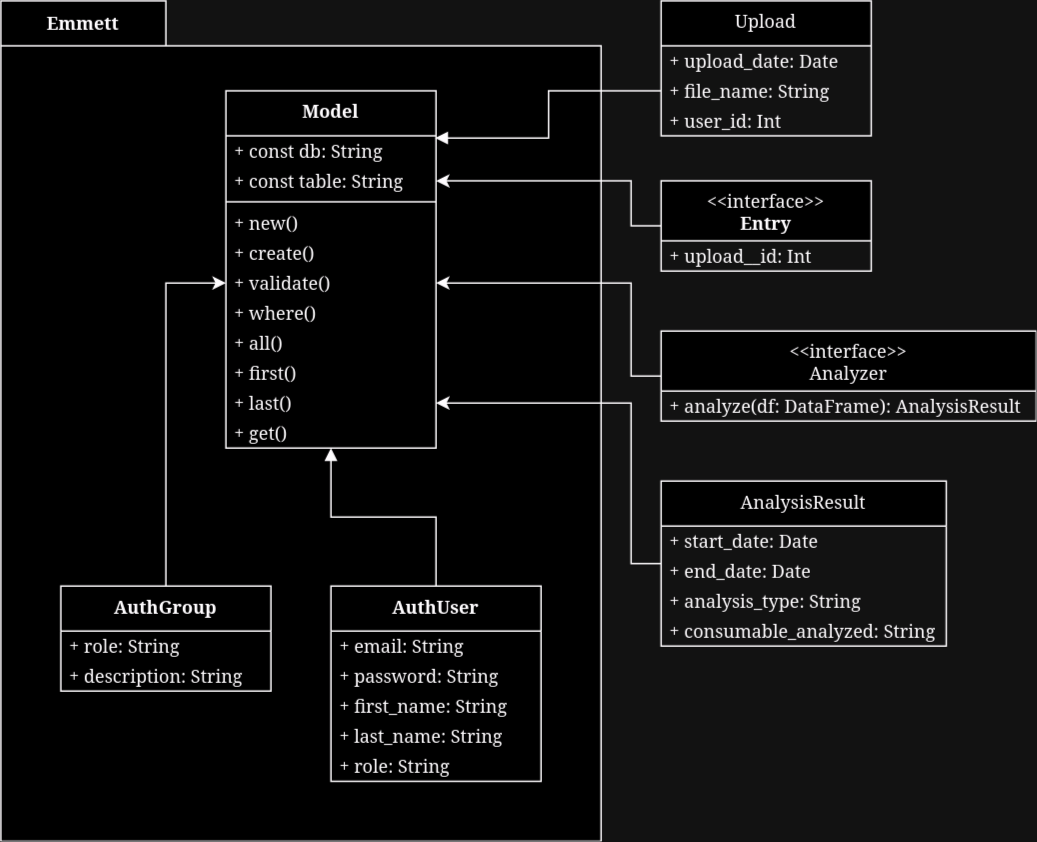

The diagram above was exported from draw.io. Its source (the exported page's mxGraphModel, read from the mxfile embedded in the PNG):
<mxGraphModel dx="1591" dy="839" grid="1" gridSize="10" guides="1" tooltips="1" connect="1" arrows="1" fold="1" page="1" pageScale="1" pageWidth="750" pageHeight="1100" math="0" shadow="0">
  <root>
    <mxCell id="0" />
    <mxCell id="1" parent="0" />
    <mxCell id="3rWjHqoCe4iqj6lf9l5l-76" value="Emmett" style="shape=folder;fontStyle=1;tabWidth=110;tabHeight=30;tabPosition=left;html=1;boundedLbl=1;labelInHeader=1;container=1;collapsible=0;whiteSpace=wrap;" vertex="1" parent="1">
      <mxGeometry x="40" y="40" width="400" height="560" as="geometry" />
    </mxCell>
    <mxCell id="3rWjHqoCe4iqj6lf9l5l-77" value="" style="html=1;strokeColor=none;resizeWidth=1;resizeHeight=1;fillColor=none;part=1;connectable=0;allowArrows=0;deletable=0;whiteSpace=wrap;" vertex="1" parent="3rWjHqoCe4iqj6lf9l5l-76">
      <mxGeometry width="400" height="530" relative="1" as="geometry">
        <mxPoint y="30" as="offset" />
      </mxGeometry>
    </mxCell>
    <mxCell id="3rWjHqoCe4iqj6lf9l5l-17" value="&lt;b&gt;Model&lt;/b&gt;" style="swimlane;fontStyle=0;align=center;verticalAlign=top;childLayout=stackLayout;horizontal=1;startSize=30;horizontalStack=0;resizeParent=1;resizeParentMax=0;resizeLast=0;collapsible=0;marginBottom=0;html=1;whiteSpace=wrap;" vertex="1" parent="1">
      <mxGeometry x="190" y="100" width="140" height="238" as="geometry" />
    </mxCell>
    <mxCell id="3rWjHqoCe4iqj6lf9l5l-22" value="+ const db: String" style="text;html=1;strokeColor=none;fillColor=none;align=left;verticalAlign=middle;spacingLeft=4;spacingRight=4;overflow=hidden;rotatable=0;points=[[0,0.5],[1,0.5]];portConstraint=eastwest;whiteSpace=wrap;" vertex="1" parent="3rWjHqoCe4iqj6lf9l5l-17">
      <mxGeometry y="30" width="140" height="20" as="geometry" />
    </mxCell>
    <mxCell id="3rWjHqoCe4iqj6lf9l5l-66" value="+ const table: String" style="text;html=1;strokeColor=none;fillColor=none;align=left;verticalAlign=middle;spacingLeft=4;spacingRight=4;overflow=hidden;rotatable=0;points=[[0,0.5],[1,0.5]];portConstraint=eastwest;whiteSpace=wrap;" vertex="1" parent="3rWjHqoCe4iqj6lf9l5l-17">
      <mxGeometry y="50" width="140" height="20" as="geometry" />
    </mxCell>
    <mxCell id="3rWjHqoCe4iqj6lf9l5l-20" value="" style="line;strokeWidth=1;fillColor=none;align=left;verticalAlign=middle;spacingTop=-1;spacingLeft=3;spacingRight=3;rotatable=0;labelPosition=right;points=[];portConstraint=eastwest;" vertex="1" parent="3rWjHqoCe4iqj6lf9l5l-17">
      <mxGeometry y="70" width="140" height="8" as="geometry" />
    </mxCell>
    <mxCell id="3rWjHqoCe4iqj6lf9l5l-65" value="+ new()" style="text;html=1;strokeColor=none;fillColor=none;align=left;verticalAlign=middle;spacingLeft=4;spacingRight=4;overflow=hidden;rotatable=0;points=[[0,0.5],[1,0.5]];portConstraint=eastwest;whiteSpace=wrap;" vertex="1" parent="3rWjHqoCe4iqj6lf9l5l-17">
      <mxGeometry y="78" width="140" height="20" as="geometry" />
    </mxCell>
    <mxCell id="3rWjHqoCe4iqj6lf9l5l-57" value="+ create()" style="text;html=1;strokeColor=none;fillColor=none;align=left;verticalAlign=middle;spacingLeft=4;spacingRight=4;overflow=hidden;rotatable=0;points=[[0,0.5],[1,0.5]];portConstraint=eastwest;whiteSpace=wrap;" vertex="1" parent="3rWjHqoCe4iqj6lf9l5l-17">
      <mxGeometry y="98" width="140" height="20" as="geometry" />
    </mxCell>
    <mxCell id="3rWjHqoCe4iqj6lf9l5l-58" value="+ validate()" style="text;html=1;strokeColor=none;fillColor=none;align=left;verticalAlign=middle;spacingLeft=4;spacingRight=4;overflow=hidden;rotatable=0;points=[[0,0.5],[1,0.5]];portConstraint=eastwest;whiteSpace=wrap;" vertex="1" parent="3rWjHqoCe4iqj6lf9l5l-17">
      <mxGeometry y="118" width="140" height="20" as="geometry" />
    </mxCell>
    <mxCell id="3rWjHqoCe4iqj6lf9l5l-59" value="+ where()" style="text;html=1;strokeColor=none;fillColor=none;align=left;verticalAlign=middle;spacingLeft=4;spacingRight=4;overflow=hidden;rotatable=0;points=[[0,0.5],[1,0.5]];portConstraint=eastwest;whiteSpace=wrap;" vertex="1" parent="3rWjHqoCe4iqj6lf9l5l-17">
      <mxGeometry y="138" width="140" height="20" as="geometry" />
    </mxCell>
    <mxCell id="3rWjHqoCe4iqj6lf9l5l-61" value="+ all()" style="text;html=1;strokeColor=none;fillColor=none;align=left;verticalAlign=middle;spacingLeft=4;spacingRight=4;overflow=hidden;rotatable=0;points=[[0,0.5],[1,0.5]];portConstraint=eastwest;whiteSpace=wrap;" vertex="1" parent="3rWjHqoCe4iqj6lf9l5l-17">
      <mxGeometry y="158" width="140" height="20" as="geometry" />
    </mxCell>
    <mxCell id="3rWjHqoCe4iqj6lf9l5l-62" value="+ first()" style="text;html=1;strokeColor=none;fillColor=none;align=left;verticalAlign=middle;spacingLeft=4;spacingRight=4;overflow=hidden;rotatable=0;points=[[0,0.5],[1,0.5]];portConstraint=eastwest;whiteSpace=wrap;" vertex="1" parent="3rWjHqoCe4iqj6lf9l5l-17">
      <mxGeometry y="178" width="140" height="20" as="geometry" />
    </mxCell>
    <mxCell id="3rWjHqoCe4iqj6lf9l5l-63" value="+ last()" style="text;html=1;strokeColor=none;fillColor=none;align=left;verticalAlign=middle;spacingLeft=4;spacingRight=4;overflow=hidden;rotatable=0;points=[[0,0.5],[1,0.5]];portConstraint=eastwest;whiteSpace=wrap;" vertex="1" parent="3rWjHqoCe4iqj6lf9l5l-17">
      <mxGeometry y="198" width="140" height="20" as="geometry" />
    </mxCell>
    <mxCell id="3rWjHqoCe4iqj6lf9l5l-64" value="+ get()" style="text;html=1;strokeColor=none;fillColor=none;align=left;verticalAlign=middle;spacingLeft=4;spacingRight=4;overflow=hidden;rotatable=0;points=[[0,0.5],[1,0.5]];portConstraint=eastwest;whiteSpace=wrap;" vertex="1" parent="3rWjHqoCe4iqj6lf9l5l-17">
      <mxGeometry y="218" width="140" height="20" as="geometry" />
    </mxCell>
    <mxCell id="3rWjHqoCe4iqj6lf9l5l-73" style="edgeStyle=orthogonalEdgeStyle;rounded=0;orthogonalLoop=1;jettySize=auto;html=1;entryX=0;entryY=0.5;entryDx=0;entryDy=0;" edge="1" parent="1" source="3rWjHqoCe4iqj6lf9l5l-44" target="3rWjHqoCe4iqj6lf9l5l-58">
      <mxGeometry relative="1" as="geometry" />
    </mxCell>
    <mxCell id="3rWjHqoCe4iqj6lf9l5l-44" value="&lt;b&gt;AuthGroup&lt;/b&gt;" style="swimlane;fontStyle=0;align=center;verticalAlign=top;childLayout=stackLayout;horizontal=1;startSize=30;horizontalStack=0;resizeParent=1;resizeParentMax=0;resizeLast=0;collapsible=0;marginBottom=0;html=1;whiteSpace=wrap;" vertex="1" parent="1">
      <mxGeometry x="80" y="430" width="140" height="70" as="geometry" />
    </mxCell>
    <mxCell id="3rWjHqoCe4iqj6lf9l5l-45" value="+ role: String" style="text;html=1;strokeColor=none;fillColor=none;align=left;verticalAlign=middle;spacingLeft=4;spacingRight=4;overflow=hidden;rotatable=0;points=[[0,0.5],[1,0.5]];portConstraint=eastwest;whiteSpace=wrap;" vertex="1" parent="3rWjHqoCe4iqj6lf9l5l-44">
      <mxGeometry y="30" width="140" height="20" as="geometry" />
    </mxCell>
    <mxCell id="3rWjHqoCe4iqj6lf9l5l-72" value="+ description: String" style="text;html=1;strokeColor=none;fillColor=none;align=left;verticalAlign=middle;spacingLeft=4;spacingRight=4;overflow=hidden;rotatable=0;points=[[0,0.5],[1,0.5]];portConstraint=eastwest;whiteSpace=wrap;" vertex="1" parent="3rWjHqoCe4iqj6lf9l5l-44">
      <mxGeometry y="50" width="140" height="20" as="geometry" />
    </mxCell>
    <mxCell id="3rWjHqoCe4iqj6lf9l5l-1" value="Upload" style="swimlane;fontStyle=0;align=center;verticalAlign=top;childLayout=stackLayout;horizontal=1;startSize=30;horizontalStack=0;resizeParent=1;resizeParentMax=0;resizeLast=0;collapsible=0;marginBottom=0;html=1;whiteSpace=wrap;" vertex="1" parent="1">
      <mxGeometry x="480" y="40" width="140" height="90" as="geometry" />
    </mxCell>
    <mxCell id="3rWjHqoCe4iqj6lf9l5l-78" value="+ upload_date: Date" style="text;html=1;strokeColor=none;fillColor=none;align=left;verticalAlign=middle;spacingLeft=4;spacingRight=4;overflow=hidden;rotatable=0;points=[[0,0.5],[1,0.5]];portConstraint=eastwest;whiteSpace=wrap;" vertex="1" parent="3rWjHqoCe4iqj6lf9l5l-1">
      <mxGeometry y="30" width="140" height="20" as="geometry" />
    </mxCell>
    <mxCell id="3rWjHqoCe4iqj6lf9l5l-3" value="+ file_name: String" style="text;html=1;strokeColor=none;fillColor=none;align=left;verticalAlign=middle;spacingLeft=4;spacingRight=4;overflow=hidden;rotatable=0;points=[[0,0.5],[1,0.5]];portConstraint=eastwest;whiteSpace=wrap;" vertex="1" parent="3rWjHqoCe4iqj6lf9l5l-1">
      <mxGeometry y="50" width="140" height="20" as="geometry" />
    </mxCell>
    <mxCell id="3rWjHqoCe4iqj6lf9l5l-79" value="+ user_id: Int" style="text;html=1;strokeColor=none;fillColor=none;align=left;verticalAlign=middle;spacingLeft=4;spacingRight=4;overflow=hidden;rotatable=0;points=[[0,0.5],[1,0.5]];portConstraint=eastwest;whiteSpace=wrap;" vertex="1" parent="3rWjHqoCe4iqj6lf9l5l-1">
      <mxGeometry y="70" width="140" height="20" as="geometry" />
    </mxCell>
    <mxCell id="3rWjHqoCe4iqj6lf9l5l-25" style="edgeStyle=orthogonalEdgeStyle;rounded=0;orthogonalLoop=1;jettySize=auto;html=1;entryX=0.996;entryY=0.132;entryDx=0;entryDy=0;endArrow=block;endFill=1;entryPerimeter=0;exitX=0;exitY=0.5;exitDx=0;exitDy=0;" edge="1" parent="1" source="3rWjHqoCe4iqj6lf9l5l-3" target="3rWjHqoCe4iqj6lf9l5l-17">
      <mxGeometry relative="1" as="geometry">
        <mxPoint x="480" y="140" as="sourcePoint" />
      </mxGeometry>
    </mxCell>
    <mxCell id="3rWjHqoCe4iqj6lf9l5l-32" style="edgeStyle=orthogonalEdgeStyle;rounded=0;orthogonalLoop=1;jettySize=auto;html=1;entryX=1;entryY=0.5;entryDx=0;entryDy=0;exitX=0;exitY=0.5;exitDx=0;exitDy=0;" edge="1" parent="1" source="3rWjHqoCe4iqj6lf9l5l-26" target="3rWjHqoCe4iqj6lf9l5l-66">
      <mxGeometry relative="1" as="geometry">
        <mxPoint x="480" y="230" as="sourcePoint" />
        <mxPoint x="360" y="180" as="targetPoint" />
        <Array as="points">
          <mxPoint x="460" y="190" />
          <mxPoint x="460" y="160" />
        </Array>
      </mxGeometry>
    </mxCell>
    <mxCell id="3rWjHqoCe4iqj6lf9l5l-26" value="&amp;lt;&amp;lt;interface&amp;gt;&amp;gt;&lt;br&gt;&lt;b&gt;Entry&lt;/b&gt;" style="swimlane;fontStyle=0;align=center;verticalAlign=top;childLayout=stackLayout;horizontal=1;startSize=40;horizontalStack=0;resizeParent=1;resizeParentMax=0;resizeLast=0;collapsible=0;marginBottom=0;html=1;whiteSpace=wrap;" vertex="1" parent="1">
      <mxGeometry x="480" y="160" width="140" height="60" as="geometry" />
    </mxCell>
    <mxCell id="3rWjHqoCe4iqj6lf9l5l-27" value="+ upload__id: Int" style="text;html=1;strokeColor=none;fillColor=none;align=left;verticalAlign=middle;spacingLeft=4;spacingRight=4;overflow=hidden;rotatable=0;points=[[0,0.5],[1,0.5]];portConstraint=eastwest;whiteSpace=wrap;" vertex="1" parent="3rWjHqoCe4iqj6lf9l5l-26">
      <mxGeometry y="40" width="140" height="20" as="geometry" />
    </mxCell>
    <mxCell id="3rWjHqoCe4iqj6lf9l5l-85" style="edgeStyle=orthogonalEdgeStyle;rounded=0;orthogonalLoop=1;jettySize=auto;html=1;entryX=1;entryY=0.5;entryDx=0;entryDy=0;" edge="1" parent="1" source="3rWjHqoCe4iqj6lf9l5l-33" target="3rWjHqoCe4iqj6lf9l5l-58">
      <mxGeometry relative="1" as="geometry">
        <Array as="points">
          <mxPoint x="460" y="290" />
          <mxPoint x="460" y="228" />
        </Array>
      </mxGeometry>
    </mxCell>
    <mxCell id="3rWjHqoCe4iqj6lf9l5l-33" value="&lt;div&gt;&amp;lt;&amp;lt;interface&amp;gt;&amp;gt;&lt;/div&gt;Analyzer" style="swimlane;fontStyle=0;align=center;verticalAlign=top;childLayout=stackLayout;horizontal=1;startSize=40;horizontalStack=0;resizeParent=1;resizeParentMax=0;resizeLast=0;collapsible=0;marginBottom=0;html=1;whiteSpace=wrap;" vertex="1" parent="1">
      <mxGeometry x="480" y="260" width="250" height="60" as="geometry" />
    </mxCell>
    <mxCell id="3rWjHqoCe4iqj6lf9l5l-34" value="+ analyze(df: DataFrame): AnalysisResult" style="text;html=1;strokeColor=none;fillColor=none;align=left;verticalAlign=middle;spacingLeft=4;spacingRight=4;overflow=hidden;rotatable=0;points=[[0,0.5],[1,0.5]];portConstraint=eastwest;whiteSpace=wrap;" vertex="1" parent="3rWjHqoCe4iqj6lf9l5l-33">
      <mxGeometry y="40" width="250" height="20" as="geometry" />
    </mxCell>
    <mxCell id="3rWjHqoCe4iqj6lf9l5l-86" style="edgeStyle=orthogonalEdgeStyle;rounded=0;orthogonalLoop=1;jettySize=auto;html=1;entryX=1;entryY=0.5;entryDx=0;entryDy=0;" edge="1" parent="1" source="3rWjHqoCe4iqj6lf9l5l-39" target="3rWjHqoCe4iqj6lf9l5l-63">
      <mxGeometry relative="1" as="geometry">
        <Array as="points">
          <mxPoint x="460" y="415" />
          <mxPoint x="460" y="308" />
        </Array>
      </mxGeometry>
    </mxCell>
    <mxCell id="3rWjHqoCe4iqj6lf9l5l-39" value="AnalysisResult" style="swimlane;fontStyle=0;align=center;verticalAlign=top;childLayout=stackLayout;horizontal=1;startSize=30;horizontalStack=0;resizeParent=1;resizeParentMax=0;resizeLast=0;collapsible=0;marginBottom=0;html=1;whiteSpace=wrap;" vertex="1" parent="1">
      <mxGeometry x="480" y="360" width="190" height="110" as="geometry" />
    </mxCell>
    <mxCell id="3rWjHqoCe4iqj6lf9l5l-40" value="+ start_date: Date" style="text;html=1;strokeColor=none;fillColor=none;align=left;verticalAlign=middle;spacingLeft=4;spacingRight=4;overflow=hidden;rotatable=0;points=[[0,0.5],[1,0.5]];portConstraint=eastwest;whiteSpace=wrap;" vertex="1" parent="3rWjHqoCe4iqj6lf9l5l-39">
      <mxGeometry y="30" width="190" height="20" as="geometry" />
    </mxCell>
    <mxCell id="3rWjHqoCe4iqj6lf9l5l-81" value="+ end_date: Date" style="text;html=1;strokeColor=none;fillColor=none;align=left;verticalAlign=middle;spacingLeft=4;spacingRight=4;overflow=hidden;rotatable=0;points=[[0,0.5],[1,0.5]];portConstraint=eastwest;whiteSpace=wrap;" vertex="1" parent="3rWjHqoCe4iqj6lf9l5l-39">
      <mxGeometry y="50" width="190" height="20" as="geometry" />
    </mxCell>
    <mxCell id="3rWjHqoCe4iqj6lf9l5l-82" value="+ analysis_type: String" style="text;html=1;strokeColor=none;fillColor=none;align=left;verticalAlign=middle;spacingLeft=4;spacingRight=4;overflow=hidden;rotatable=0;points=[[0,0.5],[1,0.5]];portConstraint=eastwest;whiteSpace=wrap;" vertex="1" parent="3rWjHqoCe4iqj6lf9l5l-39">
      <mxGeometry y="70" width="190" height="20" as="geometry" />
    </mxCell>
    <mxCell id="3rWjHqoCe4iqj6lf9l5l-83" value="+ consumable_analyzed: String" style="text;html=1;strokeColor=none;fillColor=none;align=left;verticalAlign=middle;spacingLeft=4;spacingRight=4;overflow=hidden;rotatable=0;points=[[0,0.5],[1,0.5]];portConstraint=eastwest;whiteSpace=wrap;" vertex="1" parent="3rWjHqoCe4iqj6lf9l5l-39">
      <mxGeometry y="90" width="190" height="20" as="geometry" />
    </mxCell>
    <mxCell id="3rWjHqoCe4iqj6lf9l5l-71" style="rounded=0;orthogonalLoop=1;jettySize=auto;html=1;entryX=0.5;entryY=1;entryDx=0;entryDy=0;endArrow=block;endFill=1;edgeStyle=orthogonalEdgeStyle;" edge="1" parent="1" source="3rWjHqoCe4iqj6lf9l5l-51" target="3rWjHqoCe4iqj6lf9l5l-17">
      <mxGeometry relative="1" as="geometry" />
    </mxCell>
    <mxCell id="3rWjHqoCe4iqj6lf9l5l-51" value="&lt;b&gt;AuthUser&lt;/b&gt;" style="swimlane;fontStyle=0;align=center;verticalAlign=top;childLayout=stackLayout;horizontal=1;startSize=30;horizontalStack=0;resizeParent=1;resizeParentMax=0;resizeLast=0;collapsible=0;marginBottom=0;html=1;whiteSpace=wrap;" vertex="1" parent="1">
      <mxGeometry x="260" y="430" width="140" height="130" as="geometry" />
    </mxCell>
    <mxCell id="3rWjHqoCe4iqj6lf9l5l-52" value="+ email: String" style="text;html=1;strokeColor=none;fillColor=none;align=left;verticalAlign=middle;spacingLeft=4;spacingRight=4;overflow=hidden;rotatable=0;points=[[0,0.5],[1,0.5]];portConstraint=eastwest;whiteSpace=wrap;" vertex="1" parent="3rWjHqoCe4iqj6lf9l5l-51">
      <mxGeometry y="30" width="140" height="20" as="geometry" />
    </mxCell>
    <mxCell id="3rWjHqoCe4iqj6lf9l5l-67" value="+ password: String" style="text;html=1;strokeColor=none;fillColor=none;align=left;verticalAlign=middle;spacingLeft=4;spacingRight=4;overflow=hidden;rotatable=0;points=[[0,0.5],[1,0.5]];portConstraint=eastwest;whiteSpace=wrap;" vertex="1" parent="3rWjHqoCe4iqj6lf9l5l-51">
      <mxGeometry y="50" width="140" height="20" as="geometry" />
    </mxCell>
    <mxCell id="3rWjHqoCe4iqj6lf9l5l-68" value="+ first_name: String" style="text;html=1;strokeColor=none;fillColor=none;align=left;verticalAlign=middle;spacingLeft=4;spacingRight=4;overflow=hidden;rotatable=0;points=[[0,0.5],[1,0.5]];portConstraint=eastwest;whiteSpace=wrap;" vertex="1" parent="3rWjHqoCe4iqj6lf9l5l-51">
      <mxGeometry y="70" width="140" height="20" as="geometry" />
    </mxCell>
    <mxCell id="3rWjHqoCe4iqj6lf9l5l-69" value="+ last_name: String" style="text;html=1;strokeColor=none;fillColor=none;align=left;verticalAlign=middle;spacingLeft=4;spacingRight=4;overflow=hidden;rotatable=0;points=[[0,0.5],[1,0.5]];portConstraint=eastwest;whiteSpace=wrap;" vertex="1" parent="3rWjHqoCe4iqj6lf9l5l-51">
      <mxGeometry y="90" width="140" height="20" as="geometry" />
    </mxCell>
    <mxCell id="3rWjHqoCe4iqj6lf9l5l-70" value="+ role: String" style="text;html=1;strokeColor=none;fillColor=none;align=left;verticalAlign=middle;spacingLeft=4;spacingRight=4;overflow=hidden;rotatable=0;points=[[0,0.5],[1,0.5]];portConstraint=eastwest;whiteSpace=wrap;" vertex="1" parent="3rWjHqoCe4iqj6lf9l5l-51">
      <mxGeometry y="110" width="140" height="20" as="geometry" />
    </mxCell>
  </root>
</mxGraphModel>